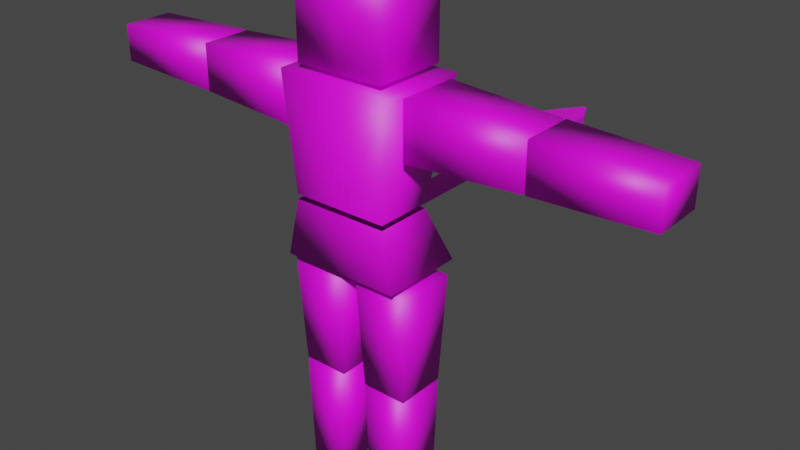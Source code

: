 # Source: 2_towa_backup.blend  (saved by Blender 4.1.23; exported with 4.5.12 LTS)
import bpy
from mathutils import Matrix  # noqa: F401  (used for matrix-valued properties, if any)

bpy.ops.wm.read_factory_settings(use_empty=True)
scene = bpy.context.scene
scene.name = 'Scene'

# ---- collections
col_collection = bpy.data.collections.new('Collection'); scene.collection.children.link(col_collection)

# ---- images (referenced by path relative to the original .blend; pixels are not part of the script)
import os
ASSET_DIR = os.environ.get("B2B_ASSET_DIR", "")  # directory of the original .blend (textures are referenced by path, not embedded)
HERE = os.path.dirname(os.path.abspath(__file__))  # packed textures are extracted next to this script under _unpacked/

def load_image(name, relpath, width, height, colorspace="sRGB"):
    """Load a texture the original file referenced (path relative to the .blend, or extracted next to this script)."""
    p = next((c for c in (os.path.join(HERE, relpath), os.path.join(ASSET_DIR, relpath)) if relpath and os.path.exists(c)), "")
    if p:
        img = bpy.data.images.load(p, check_existing=True)
        img.name = name
    else:  # same state as the original file: an image datablock whose file is absent (Cycles renders it pink)
        img = bpy.data.images.new(name, width, height)
        img.source = "FILE"
        img.filepath = "//" + (relpath or name)
    img.colorspace_settings.name = colorspace
    return img
img_tmp_tex = load_image('tmp_tex', 'textures/tmp_tex.png', 1024, 1024, 'sRGB')

# ---- materials (node trees are filled in below, after node groups)
mat_material_001 = bpy.data.materials.new('Material.001')
mat_material_001.use_transparent_shadow = False

# ---- material node trees
mat_material_001.use_nodes = True; mat_material_001.node_tree.nodes.clear()
_N = mat_material_001.node_tree.nodes; _L = mat_material_001.node_tree.links
n0 = _N.new('ShaderNodeBsdfPrincipled'); n0.name = 'Principled BSDF'; n0.location = (10, 300)
n1 = _N.new('ShaderNodeOutputMaterial'); n1.name = 'Material Output'; n1.location = (300, 300)
n2 = _N.new('ShaderNodeTexImage'); n2.name = 'Image Texture'; n2.location = (-475, 316)
n2.image = img_tmp_tex
_L.new(n0.outputs[0], n1.inputs[0])
_L.new(n2.outputs[0], n0.inputs[0])
n1.is_active_output = True

# ---- world
world_world = bpy.data.worlds.new('World'); scene.world = world_world
world_world.use_nodes = True; world_world.node_tree.nodes.clear()
_N = world_world.node_tree.nodes; _L = world_world.node_tree.links
n0 = _N.new('ShaderNodeOutputWorld'); n0.name = 'World Output'; n0.location = (300, 300)
n1 = _N.new('ShaderNodeBackground'); n1.name = 'Background'; n1.location = (10, 300)
n1.inputs[0].default_value = (0.05088, 0.05088, 0.05088, 1.0)
_L.new(n1.outputs[0], n0.inputs[0])
n0.is_active_output = True
world_world.color = (0.05088, 0.05088, 0.05088)
world_world.use_sun_shadow = False
world_world.sun_shadow_jitter_overblur = 0.0

# ---- meshes
me_plane = bpy.data.meshes.new('Plane')
me_plane.from_pydata([(0.1755, -0.145, 1.623), (0.1755, -0.145, 1.979), (0.0, -0.145, 1.623), (0.0, -0.145, 1.979), (0.2332, -0.1665, 1.601), (0.0, -0.1665, 1.601), (0.2332, -0.1665, 0.9141), (0.0, -0.1665, 0.9141), (0.0, -0.1585, 1.157), (0.1888, -0.1585, 1.138), (0.249, -0.1196, 0.8796), (0.03376, -0.1196, 0.8796), (0.2126, -0.09999, 0.002333), (0.07015, -0.09999, 0.002333), (0.1755, 0.145, 1.979), (0.1755, 0.145, 1.623), (0.05218, -0.1011, 0.4353), (0.05173, -0.1011, 0.4466), (0.231, -0.1011, 0.4466), (0.2306, -0.1011, 0.4353), (0.0, 0.145, 1.623), (0.0, 0.145, 1.979), (0.2332, 0.1665, 1.601), (0.0, 0.1665, 1.601), (0.2332, 0.1665, 0.9141), (0.0, 0.1665, 0.9141), (0.0, 0.06311, 1.157), (0.1888, 0.06311, 1.138), (0.249, 0.1196, 0.879), (0.03376, 0.1196, 0.879), (0.2126, 0.1, 0.002833), (0.07015, 0.1, 0.002833), (0.05218, 0.09893, 0.4358), (0.05173, 0.09892, 0.4461), (0.231, 0.09892, 0.4461), (0.2306, 0.09893, 0.4358), (0.2442, -0.1196, 1.593), (0.2442, -0.1196, 1.378), (1.121, -0.1, 1.557), (1.121, -0.1, 1.414), (0.688, -0.1, 1.396), (0.6772, -0.1, 1.396), (0.6772, -0.1, 1.575), (0.688, -0.1, 1.575), (0.2442, 0.1196, 1.593), (0.2442, 0.1196, 1.378), (1.121, 0.1, 1.557), (1.121, 0.1, 1.414), (0.688, 0.1, 1.396), (0.6772, 0.1, 1.396), (0.6772, 0.1, 1.575), (0.688, 0.1, 1.575), (0.0, -0.1585, 1.138), (0.1888, -0.1585, 1.157), (0.0, 0.06311, 1.138), (0.1888, 0.06311, 1.157), (-0.1755, -0.145, 1.623), (-0.1755, -0.145, 1.979), (-0.2332, -0.1665, 1.601), (-0.2332, -0.1665, 0.9141), (-0.1888, -0.1585, 1.138), (-0.249, -0.1196, 0.8796), (-0.03376, -0.1196, 0.8796), (-0.2126, -0.09999, 0.002333), (-0.07015, -0.09999, 0.002333), (-0.1755, 0.145, 1.979), (-0.1755, 0.145, 1.623), (-0.05218, -0.1011, 0.4353), (-0.05173, -0.1011, 0.4466), (-0.231, -0.1011, 0.4466), (-0.2306, -0.1011, 0.4353), (-0.2332, 0.1665, 1.601), (-0.2332, 0.1665, 0.9141), (-0.1888, 0.06311, 1.138), (-0.249, 0.1196, 0.879), (-0.03376, 0.1196, 0.879), (-0.2126, 0.1, 0.002833), (-0.07015, 0.1, 0.002833), (-0.05218, 0.09893, 0.4358), (-0.05173, 0.09892, 0.4461), (-0.231, 0.09892, 0.4461), (-0.2306, 0.09893, 0.4358), (-0.2442, -0.1196, 1.593), (-0.2442, -0.1196, 1.378), (-1.121, -0.1, 1.557), (-1.121, -0.1, 1.414), (-0.688, -0.1, 1.396), (-0.6772, -0.1, 1.396), (-0.6772, -0.1, 1.575), (-0.688, -0.1, 1.575), (-0.2442, 0.1196, 1.593), (-0.2442, 0.1196, 1.378), (-1.121, 0.1, 1.557), (-1.121, 0.1, 1.414), (-0.688, 0.1, 1.396), (-0.6772, 0.1, 1.396), (-0.6772, 0.1, 1.575), (-0.688, 0.1, 1.575), (-0.1888, -0.1585, 1.157), (-0.1888, 0.06311, 1.157), (-0.02541, 0.08797, 1.027), (0.02541, 0.08797, 1.027), (-0.02541, 0.08797, 1.077), (0.02541, 0.08797, 1.077), (-0.02541, 1.088, 1.027), (0.02541, 1.088, 1.027), (-0.02541, 1.088, 1.077), (0.02541, 1.088, 1.077), (-0.0984, 1.133, 1.016), (0.0984, 1.133, 1.016), (-0.0984, 1.133, 1.088), (0.0984, 1.133, 1.088), (-0.06738, 1.284, 1.038), (0.06738, 1.284, 1.038), (-0.06738, 1.284, 1.066), (0.06738, 1.284, 1.066), (-0.007601, 1.407, 1.049), (0.007601, 1.407, 1.049), (-0.007601, 1.407, 1.055), (0.007601, 1.407, 1.055), (-0.02541, 0.338, 1.077), (-0.02541, 0.588, 1.077), (-0.02541, 0.838, 1.077), (0.02541, 0.838, 1.077), (0.02541, 0.588, 1.077), (0.02541, 0.338, 1.077), (0.02541, 0.338, 1.027), (0.02541, 0.588, 1.027), (0.02541, 0.838, 1.027), (-0.02541, 0.838, 1.027), (-0.02541, 0.588, 1.027), (-0.02541, 0.338, 1.027)], [], [(2, 0, 1, 3), (9, 52, 7, 6), (4, 5, 8, 53), (10, 11, 17, 18), (27, 24, 25, 54), (20, 21, 14, 15), (19, 16, 13, 12), (22, 55, 26, 23), (28, 34, 33, 29), (35, 30, 31, 32), (10, 28, 29, 11), (4, 22, 23, 5), (19, 35, 32, 16), (13, 31, 30, 12), (7, 25, 24, 6), (17, 33, 34, 18), (53, 55, 22, 4), (12, 30, 35, 19), (2, 20, 15, 0), (16, 32, 31, 13), (0, 15, 14, 1), (6, 24, 27, 9), (18, 34, 28, 10), (1, 14, 21, 3), (11, 29, 33, 17), (36, 37, 41, 42), (43, 40, 39, 38), (44, 50, 49, 45), (51, 46, 47, 48), (36, 44, 45, 37), (43, 51, 48, 40), (39, 47, 46, 38), (41, 49, 50, 42), (38, 46, 51, 43), (40, 48, 47, 39), (42, 50, 44, 36), (37, 45, 49, 41), (2, 3, 57, 56), (60, 59, 7, 52), (58, 98, 8, 5), (61, 69, 68, 62), (73, 54, 25, 72), (20, 66, 65, 21), (70, 63, 64, 67), (71, 23, 26, 99), (74, 75, 79, 80), (81, 78, 77, 76), (61, 62, 75, 74), (58, 5, 23, 71), (70, 67, 78, 81), (64, 63, 76, 77), (7, 59, 72, 25), (68, 69, 80, 79), (98, 58, 71, 99), (63, 70, 81, 76), (2, 56, 66, 20), (67, 64, 77, 78), (56, 57, 65, 66), (59, 60, 73, 72), (69, 61, 74, 80), (57, 3, 21, 65), (62, 68, 79, 75), (82, 88, 87, 83), (89, 84, 85, 86), (90, 91, 95, 96), (97, 94, 93, 92), (82, 83, 91, 90), (89, 86, 94, 97), (85, 84, 92, 93), (87, 88, 96, 95), (84, 89, 97, 92), (86, 85, 93, 94), (88, 82, 90, 96), (83, 87, 95, 91), (104, 108, 109, 105), (107, 111, 110, 106), (123, 107, 106, 122), (129, 104, 105, 128), (128, 105, 107, 123), (122, 106, 104, 129), (105, 109, 111, 107), (106, 110, 108, 104), (109, 113, 115, 111), (110, 114, 112, 108), (111, 115, 114, 110), (108, 112, 113, 109), (114, 118, 116, 112), (115, 119, 118, 114), (112, 116, 117, 113), (113, 117, 119, 115), (118, 119, 117, 116), (102, 120, 131, 100), (120, 121, 130, 131), (121, 122, 129, 130), (101, 126, 125, 103), (126, 127, 124, 125), (127, 128, 123, 124), (100, 131, 126, 101), (131, 130, 127, 126), (130, 129, 128, 127), (103, 125, 120, 102), (125, 124, 121, 120), (124, 123, 122, 121)])
me_plane.polygons.foreach_set('use_smooth', [1, 1, 1, 1, 1, 1, 1, 1, 1, 1, 1, 1, 1, 1, 1, 1, 1, 1, 1, 1, 1, 1, 1, 1, 1, 1, 1, 1, 1, 1, 1, 1, 1, 1, 1, 1, 1, 1, 1, 1, 1, 1, 1, 1, 1, 1, 1, 1, 1, 1, 1, 1, 1, 1, 1, 1, 1, 1, 1, 1, 1, 1, 1, 1, 1, 1, 1, 1, 1, 1, 1, 1, 1, 1, 0, 0, 0, 0, 0, 0, 0, 0, 0, 0, 0, 0, 0, 0, 0, 0, 0, 0, 0, 0, 0, 0, 0, 0, 0, 0, 0, 0, 0])
_uv = me_plane.uv_layers.new(name='UVMap')
_uv.uv.foreach_set('vector', [0.4614, 0.4818, 0.3957, 0.4818, 0.3957, 0.3488, 0.4614, 0.3488, 0.5219, 0.1578, 0.5219, 0.0872, 0.6055, 0.0872, 0.6055, 0.1744, 0.1468, 0.1744, 0.1468, 0.0872, 0.313, 0.0872, 0.313, 0.1578, 0.6949, 6.124e-09, 0.7754, -9.124e-10, 0.7687, 0.162, 0.7016, 0.162, 0.4375, 0.01657, 0.5219, 3.917e-10, 0.5219, 0.0872, 0.4375, 0.0872, 0.5023, 0.3074, 0.5023, 0.1744, 0.5679, 0.1744, 0.5679, 0.3074, 0.3256, 0.515, 0.3923, 0.515, 0.3856, 0.6769, 0.3323, 0.6769, 0.1468, 0.1744, 0.3121, 0.191, 0.3121, 0.2616, 0.1468, 0.2616, 0.8052, 0.6727, 0.7985, 0.8344, 0.7314, 0.8344, 0.7247, 0.6727, 0.9467, 0.6726, 0.94, 0.8345, 0.8867, 0.8345, 0.88, 0.6726, 0.6075, 0.8346, 0.6075, 0.924, 0.527, 0.924, 0.527, 0.8346, 0.3121, 0.1744, 0.4367, 0.1744, 0.4367, 0.2616, 0.3121, 0.2616, 0.9836, 0.07476, 0.9836, 0.1496, 0.9168, 0.1496, 0.9168, 0.07476, 0.527, 0.8556, 0.527, 0.9304, 0.4737, 0.9304, 0.4737, 0.8556, 0.313, 0.0872, 0.4375, 0.0872, 0.4375, 0.1744, 0.313, 0.1744, 0.9824, 0.1744, 0.9824, 0.2492, 0.9154, 0.2492, 0.9154, 0.1744, 0.2677, 0.515, 0.1849, 0.515, 0.1468, 0.3488, 0.2713, 0.3488, 0.3857, 0.8388, 0.3109, 0.8389, 0.3109, 0.677, 0.3857, 0.6769, 0.6574, 0.24, 0.7658, 0.24, 0.7658, 0.3057, 0.6574, 0.3057, 0.2362, 0.6769, 0.3109, 0.677, 0.3109, 0.8389, 0.2362, 0.8388, 0.7247, 0.6438, 0.6164, 0.6437, 0.6164, 0.5107, 0.7247, 0.5107, 0.7216, 0.9588, 0.7216, 0.8344, 0.8052, 0.8724, 0.8052, 0.9552, 0.6874, 0.1619, 0.6126, 0.1619, 0.6055, 2.025e-08, 0.6949, 2.332e-08, 0.3957, 0.6437, 0.5042, 0.6437, 0.5042, 0.7094, 0.3957, 0.7094, 0.527, 0.5107, 0.6164, 0.5107, 0.6093, 0.6726, 0.5345, 0.6726, 0.6968, 0.8057, 0.6164, 0.8057, 0.6231, 0.6438, 0.6901, 0.6438, 0.9467, 0.6726, 0.88, 0.6726, 0.8867, 0.5107, 0.94, 0.5107, 0.527, 0.8346, 0.5336, 0.6726, 0.6006, 0.6726, 0.6075, 0.8346, 0.6164, 0.9676, 0.6231, 0.8057, 0.6763, 0.8057, 0.6831, 0.9676, 0.2305, 0.9283, 0.2305, 0.8389, 0.3109, 0.839, 0.3109, 0.9283, 0.527, 0.9987, 0.527, 0.924, 0.5937, 0.924, 0.5937, 0.9987, 0.9467, 0.6602, 0.9467, 0.5855, 1.0, 0.5855, 1.0, 0.6602, 0.9168, 0.07476, 0.9168, 1.067e-05, 0.9839, 3.098e-09, 0.9839, 0.07474, 0.8406, 0.1744, 0.9154, 0.1744, 0.9154, 0.3363, 0.8406, 0.3363, 0.88, 0.6726, 0.8052, 0.6726, 0.8052, 0.5107, 0.88, 0.5107, 0.007314, 0.4931, 0.08211, 0.4931, 0.08943, 0.655, 7.06e-10, 0.655, 0.6574, 0.3363, 0.5679, 0.3363, 0.5753, 0.1744, 0.65, 0.1744, 0.4614, 0.4818, 0.4614, 0.3488, 0.527, 0.3488, 0.527, 0.4818, 0.5219, 0.01657, 0.6055, 1.134e-09, 0.6055, 0.0872, 0.5219, 0.0872, 0.1468, -5.948e-11, 0.313, 0.01657, 0.313, 0.0872, 0.1468, 0.0872, 0.8052, 0.5107, 0.7985, 0.6727, 0.7314, 0.6727, 0.7247, 0.5107, 0.4375, 0.1578, 0.4375, 0.0872, 0.5219, 0.0872, 0.5219, 0.1744, 0.5023, 0.3074, 0.4367, 0.3074, 0.4367, 0.1744, 0.5023, 0.1744, 0.9168, 4.691e-09, 0.9101, 0.1619, 0.8569, 0.1619, 0.8501, 5.764e-09, 0.1468, 0.3488, 0.1468, 0.2616, 0.3121, 0.2616, 0.3121, 0.3322, 0.1468, 0.6769, 0.2273, 0.6769, 0.2206, 0.8386, 0.1536, 0.8386, 0.8801, 0.3488, 0.9468, 0.3488, 0.9401, 0.5107, 0.8868, 0.5107, 0.1468, 0.8386, 0.2273, 0.8386, 0.2273, 0.928, 0.1468, 0.928, 0.3121, 0.3488, 0.3121, 0.2616, 0.4367, 0.2616, 0.4367, 0.3488, 0.3186, 0.9137, 0.3854, 0.9137, 0.3854, 0.9885, 0.3186, 0.9885, 0.08943, 0.8668, 0.1427, 0.8668, 0.1427, 0.9416, 0.08943, 0.9416, 0.313, 0.0872, 0.313, 1.336e-09, 0.4375, 1.074e-08, 0.4375, 0.0872, 0.3186, 0.8389, 0.3857, 0.8389, 0.3857, 0.9137, 0.3186, 0.9137, 0.2749, 0.515, 0.2713, 0.3488, 0.3957, 0.3488, 0.3577, 0.515, 0.7658, 0.3363, 0.7658, 0.1744, 0.8406, 0.1745, 0.8406, 0.3364, 0.6574, 0.24, 0.6574, 0.1744, 0.7658, 0.1744, 0.7658, 0.24, 0.8501, -9.766e-09, 0.8501, 0.1619, 0.7754, 0.162, 0.7754, 0.000105, 0.6164, 0.4818, 0.6164, 0.3488, 0.7248, 0.3488, 0.7248, 0.4818, 0.8888, 0.959, 0.8052, 0.9553, 0.8052, 0.8725, 0.8888, 0.8345, 0.1544, 0.6769, 0.1468, 0.515, 0.2362, 0.515, 0.2291, 0.6769, 0.3957, 0.775, 0.3957, 0.7094, 0.5042, 0.7094, 0.5042, 0.775, 0.3256, 0.515, 0.318, 0.6769, 0.2433, 0.6769, 0.2362, 0.515, 0.7248, 0.5107, 0.7315, 0.3488, 0.7986, 0.3488, 0.8053, 0.5107, 0.3957, 0.9369, 0.4024, 0.775, 0.4557, 0.775, 0.4624, 0.9369, 0.08047, 0.8169, 1.709e-08, 0.8169, 0.006866, 0.655, 0.0739, 0.655, 0.0667, 0.9788, -1.527e-08, 0.9788, 0.006719, 0.8169, 0.05998, 0.8169, 0.9693, 0.9239, 0.8888, 0.9239, 0.8888, 0.8346, 0.9693, 0.8345, 0.9555, 0.9987, 0.8888, 0.9987, 0.8888, 0.9239, 0.9555, 0.9239, 1.0, 0.5855, 0.9467, 0.5854, 0.9467, 0.5107, 1.0, 0.5107, 0.9824, 0.3239, 0.9154, 0.3239, 0.9154, 0.2492, 0.9824, 0.2492, 0.8801, 0.3488, 0.8801, 0.5107, 0.8053, 0.5107, 0.8053, 0.3488, 0.8052, 0.8345, 0.8052, 0.6726, 0.88, 0.6726, 0.88, 0.8345, 0.6091, 0.3488, 0.6164, 0.5107, 0.527, 0.5107, 0.5343, 0.3488, 0.3957, 0.6437, 0.403, 0.4818, 0.4778, 0.4818, 0.4851, 0.6437, 0.04503, 0.3731, 0.07342, 0.3878, 2.588e-09, 0.3929, 0.02607, 0.3744, 0.1185, 0.3731, 0.1468, 0.3878, 0.07342, 0.3929, 0.09949, 0.3744, 0.1119, 0.2798, 0.1185, 0.3731, 0.09949, 0.3744, 0.09297, 0.2811, 0.03851, 0.2798, 0.04503, 0.3731, 0.02607, 0.3744, 0.01955, 0.2811, 0.08943, 0.5865, 0.08943, 0.4931, 0.1084, 0.4931, 0.1084, 0.5865, 0.508, 0.5753, 0.508, 0.4818, 0.527, 0.4818, 0.527, 0.5753, 0.487, 0.3074, 0.4912, 0.3347, 0.4639, 0.3347, 0.468, 0.3074, 0.4599, 0.3074, 0.4639, 0.3347, 0.4367, 0.3347, 0.4409, 0.3074, 0.1084, 0.597, 0.1167, 0.5399, 0.1273, 0.5399, 0.1357, 0.597, 0.1084, 0.701, 0.1168, 0.6439, 0.1274, 0.6439, 0.1357, 0.701, 0.1468, 0.3878, 0.1392, 0.4452, 0.08895, 0.4487, 0.07342, 0.3929, 0.07342, 0.3878, 0.0658, 0.4452, 0.01553, 0.4487, 2.588e-09, 0.3929, 0.1168, 0.6439, 0.1212, 0.597, 0.1232, 0.597, 0.1274, 0.6439, 0.1392, 0.4452, 0.1201, 0.4927, 0.1145, 0.4931, 0.08895, 0.4487, 0.0658, 0.4452, 0.04671, 0.4927, 0.04104, 0.4931, 0.01553, 0.4487, 0.1167, 0.5399, 0.121, 0.4931, 0.1229, 0.4931, 0.1273, 0.5399, 0.4367, 0.3404, 0.4367, 0.3347, 0.4386, 0.3347, 0.4386, 0.3404, 0.508, 0.8556, 0.508, 0.7621, 0.527, 0.7621, 0.527, 0.8556, 0.508, 0.7621, 0.508, 0.6687, 0.527, 0.6687, 0.527, 0.7621, 0.508, 0.6687, 0.508, 0.5753, 0.527, 0.5753, 0.527, 0.6687, 0.08943, 0.8668, 0.08943, 0.7734, 0.1084, 0.7734, 0.1084, 0.8668, 0.08943, 0.7734, 0.08943, 0.6799, 0.1084, 0.6799, 0.1084, 0.7734, 0.08943, 0.6799, 0.08943, 0.5865, 0.1084, 0.5865, 0.1084, 0.6799, 0.01896, -2.361e-08, 0.02548, 0.09327, 0.006517, 0.09459, 4.156e-08, 0.001325, 0.02548, 0.09327, 0.03199, 0.1865, 0.01303, 0.1879, 0.006517, 0.09459, 0.03199, 0.1865, 0.03851, 0.2798, 0.01955, 0.2811, 0.01303, 0.1879, 0.09238, -2.268e-08, 0.0989, 0.09327, 0.07994, 0.09459, 0.07342, 0.001325, 0.0989, 0.09327, 0.1054, 0.1865, 0.08646, 0.1879, 0.07994, 0.09459, 0.1054, 0.1865, 0.1119, 0.2798, 0.09297, 0.2811, 0.08646, 0.1879])
me_plane.materials.append(mat_material_001)
me_plane.update()
arm_armature = bpy.data.armatures.new('Armature')  # bones are not reproduced

# ---- objects
ob_plane = bpy.data.objects.new('Plane', me_plane)
ob_armature = bpy.data.objects.new('Armature', arm_armature)

# ---- transforms, parenting, visibility, modifiers, constraints
ob_plane.parent = ob_armature
ob_plane.location = (0.0, 0.0, 0.0)
_vg = ob_plane.vertex_groups.new(name='hip')
_vg.add([6, 7, 9, 24, 25, 27, 52, 54, 59, 60, 72, 73], 1.0, 'REPLACE')
_vg = ob_plane.vertex_groups.new(name='leg2.L')
_vg.add([10, 11, 17, 18, 28, 29, 33, 34], 1.0, 'REPLACE')
_vg = ob_plane.vertex_groups.new(name='leg1.L')
_vg.add([12, 13, 16, 19, 30, 31, 32, 35], 1.0, 'REPLACE')
_vg = ob_plane.vertex_groups.new(name='leg2.R')
_vg.add([61, 62, 68, 69, 74, 75, 79, 80], 1.0, 'REPLACE')
_vg = ob_plane.vertex_groups.new(name='leg1.R')
_vg.add([63, 64, 67, 70, 76, 77, 78, 81], 1.0, 'REPLACE')
_vg = ob_plane.vertex_groups.new(name='body')
_vg.add([4, 5, 8, 22, 23, 26, 53, 55, 58, 71, 98, 99], 1.0, 'REPLACE')
_vg = ob_plane.vertex_groups.new(name='head')
_vg.add([0, 1, 2, 3, 14, 15, 20, 21, 56, 57, 65, 66], 1.0, 'REPLACE')
_vg = ob_plane.vertex_groups.new(name='arm2.L')
_vg.add([36, 37, 41, 42, 44, 45, 49, 50], 1.0, 'REPLACE')
_vg = ob_plane.vertex_groups.new(name='arm1.L')
_vg.add([38, 39, 40, 43, 46, 47, 48, 51], 1.0, 'REPLACE')
_vg = ob_plane.vertex_groups.new(name='hand.L')
_vg = ob_plane.vertex_groups.new(name='item_L')
_vg = ob_plane.vertex_groups.new(name='arm2.R')
_vg.add([82, 83, 87, 88, 90, 91, 95, 96], 1.0, 'REPLACE')
_vg = ob_plane.vertex_groups.new(name='arm1.R')
_vg.add([84, 85, 86, 89, 92, 93, 94, 97], 1.0, 'REPLACE')
_vg = ob_plane.vertex_groups.new(name='hand.R')
_vg = ob_plane.vertex_groups.new(name='item_R')
_vg = ob_plane.vertex_groups.new(name='wire')
_vg = ob_plane.vertex_groups.new(name='wire.001')
_vg = ob_plane.vertex_groups.new(name='wire.002')
_vg = ob_plane.vertex_groups.new(name='wire.003')
_vg = ob_plane.vertex_groups.new(name='wire.004')
_vg = ob_plane.vertex_groups.new(name='wire.005')
_vg = ob_plane.vertex_groups.new(name='ail')
for _i, _w in zip([100, 101, 102, 103, 120, 125, 126, 131], [0.9946, 0.9946, 0.9946, 0.9946, 0.5, 0.5, 0.5, 0.5]): _vg.add([_i], _w, 'REPLACE')
_vg = ob_plane.vertex_groups.new(name='tail.003')
for _i, _w in zip([120, 121, 124, 125, 126, 127, 130, 131], [0.4987, 0.4987, 0.4987, 0.4987, 0.4987, 0.4987, 0.4987, 0.4987]): _vg.add([_i], _w, 'REPLACE')
_vg = ob_plane.vertex_groups.new(name='tail.002')
for _i, _w in zip([121, 122, 123, 124, 127, 128, 129, 130], [0.4987, 0.4987, 0.4987, 0.4987, 0.4987, 0.4987, 0.4987, 0.4987]): _vg.add([_i], _w, 'REPLACE')
_vg = ob_plane.vertex_groups.new(name='tail.001')
for _i, _w in zip([104, 105, 106, 107, 108, 109, 110, 111, 122, 123, 128, 129], [0.4914, 0.489, 0.489, 0.4914, 0.1947, 0.187, 0.187, 0.1947, 0.4987, 0.4987, 0.4987, 0.4987]): _vg.add([_i], _w, 'REPLACE')
_vg = ob_plane.vertex_groups.new(name='tail')
for _i, _w in zip([104, 105, 106, 107, 108, 109, 110, 111, 112, 113, 114, 115, 116, 117, 118, 119], [0.5071, 0.5091, 0.5091, 0.5071, 0.8047, 0.8123, 0.8123, 0.8047, 0.9823, 0.9845, 0.9845, 0.9823, 0.9999, 1.0, 1.0, 0.9999]): _vg.add([_i], _w, 'REPLACE')
_m = ob_plane.modifiers.new('Armature', 'ARMATURE')
_m.object = ob_armature
ob_armature.location = (0.0, 0.0, 0.0)

# ---- collection membership
col_collection.objects.link(ob_plane)
col_collection.objects.link(ob_armature)

# ---- scene / render settings (as saved in the file)
scene.frame_start = 0; scene.frame_end = 60; scene.frame_set(0)
scene.render.engine = 'BLENDER_EEVEE_NEXT'
scene.render.fps = 60
scene.cycles.use_denoising = False
scene.cycles.sampling_pattern = 'TABULATED_SOBOL'
scene.eevee.ray_tracing_options.trace_max_roughness = 0.0
scene.view_settings.view_transform = 'Filmic'
bpy.context.view_layer.update()

# ---- added for rendering (the .blend has no active camera and no usable light): camera, sun
cam_auto = bpy.data.cameras.new('AutoCamera')
cam_auto.lens = 50.0
cam_auto.sensor_width = 36.0
cam_auto.clip_end = 1000.0
ob_auto_camera = bpy.data.objects.new('AutoCamera', cam_auto)
scene.collection.objects.link(ob_auto_camera)
ob_auto_camera.location = (2.2694, -2.56422, 2.78981)
ob_auto_camera.rotation_euler = (1.09748, -7.21219e-08, 0.694738)
scene.camera = ob_auto_camera
light_auto_sun = bpy.data.lights.new('AutoSun', 'SUN')
light_auto_sun.energy = 3.0
light_auto_sun.angle = 0.0523599
ob_auto_sun = bpy.data.objects.new('AutoSun', light_auto_sun)
scene.collection.objects.link(ob_auto_sun)
ob_auto_sun.rotation_euler = (0.872665, 0.174533, 0.523599)
bpy.context.view_layer.update()
